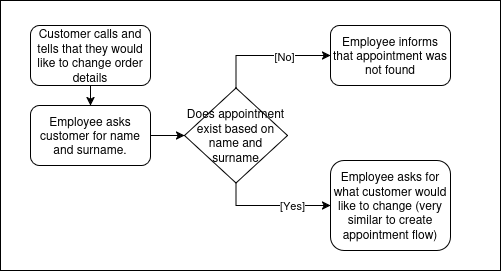

The diagram above was exported from draw.io. Its source (the exported page's mxGraphModel, read from the mxfile embedded in the PNG):
<mxGraphModel dx="1388" dy="681" grid="1" gridSize="10" guides="1" tooltips="1" connect="1" arrows="1" fold="1" page="1" pageScale="1" pageWidth="850" pageHeight="1100" math="0" shadow="0">
  <root>
    <mxCell id="0" />
    <mxCell id="1" parent="0" />
    <mxCell id="2" value="" style="group" vertex="1" connectable="0" parent="1">
      <mxGeometry x="1040" y="520" width="500" height="270" as="geometry" />
    </mxCell>
    <mxCell id="3" value="" style="rounded=0;whiteSpace=wrap;html=1;" vertex="1" parent="2">
      <mxGeometry width="500" height="270" as="geometry" />
    </mxCell>
    <mxCell id="4" style="edgeStyle=orthogonalEdgeStyle;rounded=0;orthogonalLoop=1;jettySize=auto;html=1;exitX=0.5;exitY=1;exitDx=0;exitDy=0;entryX=0.5;entryY=0;entryDx=0;entryDy=0;" edge="1" parent="2" source="5" target="7">
      <mxGeometry relative="1" as="geometry" />
    </mxCell>
    <mxCell id="5" value="Customer calls and tells that they would like to change order details" style="rounded=1;whiteSpace=wrap;html=1;" vertex="1" parent="2">
      <mxGeometry x="30" y="25" width="120" height="60" as="geometry" />
    </mxCell>
    <mxCell id="6" style="edgeStyle=orthogonalEdgeStyle;rounded=0;orthogonalLoop=1;jettySize=auto;html=1;exitX=1;exitY=0.5;exitDx=0;exitDy=0;entryX=0;entryY=0.5;entryDx=0;entryDy=0;" edge="1" parent="2" source="7" target="12">
      <mxGeometry relative="1" as="geometry" />
    </mxCell>
    <mxCell id="7" value="Employee asks customer for name and surname." style="rounded=1;whiteSpace=wrap;html=1;" vertex="1" parent="2">
      <mxGeometry x="30" y="105" width="120" height="60" as="geometry" />
    </mxCell>
    <mxCell id="8" style="edgeStyle=orthogonalEdgeStyle;rounded=0;orthogonalLoop=1;jettySize=auto;html=1;exitX=0.5;exitY=0;exitDx=0;exitDy=0;entryX=0;entryY=0.5;entryDx=0;entryDy=0;" edge="1" parent="2" source="12" target="13">
      <mxGeometry relative="1" as="geometry" />
    </mxCell>
    <mxCell id="9" value="[No]" style="edgeLabel;html=1;align=center;verticalAlign=middle;resizable=0;points=[];" vertex="1" connectable="0" parent="8">
      <mxGeometry x="0.2702" y="-1" relative="1" as="geometry">
        <mxPoint as="offset" />
      </mxGeometry>
    </mxCell>
    <mxCell id="10" style="edgeStyle=orthogonalEdgeStyle;rounded=0;orthogonalLoop=1;jettySize=auto;html=1;exitX=0.5;exitY=1;exitDx=0;exitDy=0;entryX=0;entryY=0.5;entryDx=0;entryDy=0;" edge="1" parent="2" source="12" target="14">
      <mxGeometry relative="1" as="geometry" />
    </mxCell>
    <mxCell id="11" value="[Yes]" style="edgeLabel;html=1;align=center;verticalAlign=middle;resizable=0;points=[];" vertex="1" connectable="0" parent="10">
      <mxGeometry x="0.3381" relative="1" as="geometry">
        <mxPoint as="offset" />
      </mxGeometry>
    </mxCell>
    <mxCell id="12" value="Does appointment exist based on name and surname" style="rhombus;whiteSpace=wrap;html=1;" vertex="1" parent="2">
      <mxGeometry x="184" y="87.5" width="103" height="95" as="geometry" />
    </mxCell>
    <mxCell id="13" value="Employee informs that appointment was not found" style="rounded=1;whiteSpace=wrap;html=1;" vertex="1" parent="2">
      <mxGeometry x="330" y="25" width="120" height="60" as="geometry" />
    </mxCell>
    <mxCell id="14" value="Employee asks for what customer would like to change (very similar to create appointment flow)" style="rounded=1;whiteSpace=wrap;html=1;" vertex="1" parent="2">
      <mxGeometry x="330" y="160" width="120" height="90" as="geometry" />
    </mxCell>
  </root>
</mxGraphModel>